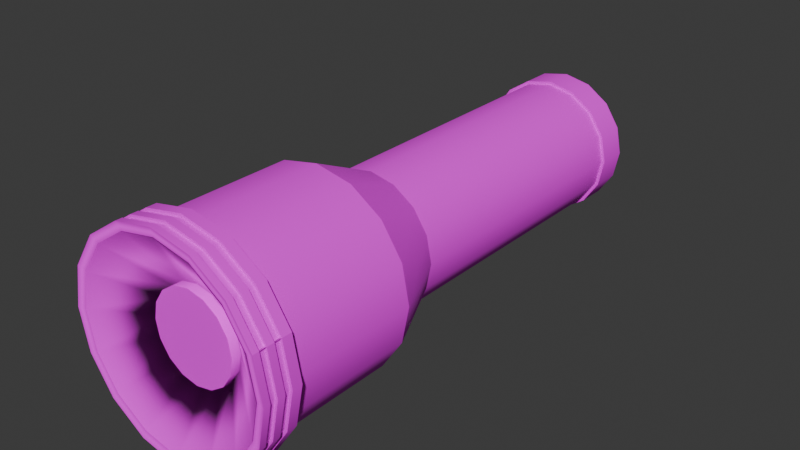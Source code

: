 # Source: Flashlight.blend  (saved by Blender 4.2.66; exported with 4.5.12 LTS)
import bpy
from mathutils import Matrix  # noqa: F401  (used for matrix-valued properties, if any)

bpy.ops.wm.read_factory_settings(use_empty=True)
scene = bpy.context.scene
scene.name = 'Scene'

# ---- collections
col_collection = bpy.data.collections.new('Collection'); scene.collection.children.link(col_collection)

# ---- images (referenced by path relative to the original .blend; pixels are not part of the script)
import os
ASSET_DIR = os.environ.get("B2B_ASSET_DIR", "")  # directory of the original .blend (textures are referenced by path, not embedded)
HERE = os.path.dirname(os.path.abspath(__file__))  # packed textures are extracted next to this script under _unpacked/

def load_image(name, relpath, width, height, colorspace="sRGB"):
    """Load a texture the original file referenced (path relative to the .blend, or extracted next to this script)."""
    p = next((c for c in (os.path.join(HERE, relpath), os.path.join(ASSET_DIR, relpath)) if relpath and os.path.exists(c)), "")
    if p:
        img = bpy.data.images.load(p, check_existing=True)
        img.name = name
    else:  # same state as the original file: an image datablock whose file is absent (Cycles renders it pink)
        img = bpy.data.images.new(name, width, height)
        img.source = "FILE"
        img.filepath = "//" + (relpath or name)
    img.colorspace_settings.name = colorspace
    return img
img_flashlight_mat_png = load_image('Flashlight_MAT.png', 'Flashlight_MAT.png', 1024, 1024, 'sRGB')

# ---- materials (node trees are filled in below, after node groups)
mat_material_001 = bpy.data.materials.new('Material.001')

# ---- node groups
ng_smooth_by_angle = bpy.data.node_groups.new('Smooth by Angle', 'GeometryNodeTree')
_s = ng_smooth_by_angle.interface.new_socket(name='Mesh', in_out='OUTPUT', socket_type='NodeSocketGeometry')
_s = ng_smooth_by_angle.interface.new_socket(name='Mesh', in_out='INPUT', socket_type='NodeSocketGeometry')
_s = ng_smooth_by_angle.interface.new_socket(name='Angle', in_out='INPUT', socket_type='NodeSocketFloat')
_s.subtype = 'ANGLE'
_s.default_value = 0.5236
_s.min_value = 0.0
_s.max_value = 3.142
_s.description = 'Maximum face angle for smooth edges'
_s = ng_smooth_by_angle.interface.new_socket(name='Ignore Sharpness', in_out='INPUT', socket_type='NodeSocketBool')
_s.force_non_field = True
ng_smooth_by_angle.description = 'Set the sharpness of mesh edges based on the angle between the neighboring faces'
ng_smooth_by_angle.is_modifier = True
_N = ng_smooth_by_angle.nodes; _L = ng_smooth_by_angle.links
n0 = _N.new('GeometryNodeSetShadeSmooth'); n0.name = 'Set Shade Smooth'; n0.location = (120, -80)
n0.domain = 'EDGE'
n1 = _N.new('GeometryNodeSetShadeSmooth'); n1.name = 'Set Shade Smooth.001'; n1.location = (300, -80)
n2 = _N.new('NodeGroupOutput'); n2.name = 'Group Output'; n2.location = (480, -80)
n3 = _N.new('GeometryNodeInputMeshEdgeAngle'); n3.name = 'Edge Angle'; n3.location = (-440, -240)
n4 = _N.new('NodeGroupInput'); n4.name = 'Group Input'; n4.location = (-80, -80)
n5 = _N.new('GeometryNodeInputEdgeSmooth'); n5.name = 'Is Edge Smooth'; n5.location = (-260, -120)
n6 = _N.new('GeometryNodeInputShadeSmooth'); n6.name = 'Is Shade Smooth'; n6.location = (-440, -397)
n7 = _N.new('FunctionNodeCompare'); n7.name = 'Compare'; n7.location = (-260, -260)
n7.operation = 'LESS_EQUAL'
n7.inputs[6].default_value = (0.0, 0.0, 0.0, 0.0)
n7.inputs[7].default_value = (0.0, 0.0, 0.0, 0.0)
n8 = _N.new('FunctionNodeBooleanMath'); n8.name = 'Boolean Math.001'; n8.location = (-80, -260)
n9 = _N.new('NodeGroupInput'); n9.name = 'Group Input.001'; n9.location = (-440, -329)
n10 = _N.new('NodeGroupInput'); n10.name = 'Group Input.002'; n10.location = (-259, -189)
n11 = _N.new('FunctionNodeBooleanMath'); n11.name = 'Boolean Math'; n11.location = (-80, -149)
n11.operation = 'OR'
n12 = _N.new('FunctionNodeBooleanMath'); n12.name = 'Boolean Math.002'; n12.location = (-260, -380)
n12.operation = 'OR'
n13 = _N.new('NodeGroupInput'); n13.name = 'Group Input.003'; n13.location = (-440, -460)
_L.new(n3.outputs[0], n7.inputs[0])
_L.new(n1.outputs[0], n2.inputs[0])
_L.new(n9.outputs[1], n7.inputs[1])
_L.new(n7.outputs[0], n8.inputs[0])
_L.new(n4.outputs[0], n0.inputs[0])
_L.new(n0.outputs[0], n1.inputs[0])
_L.new(n8.outputs[0], n0.inputs[2])
_L.new(n10.outputs[2], n11.inputs[1])
_L.new(n5.outputs[0], n11.inputs[0])
_L.new(n11.outputs[0], n0.inputs[1])
_L.new(n13.outputs[2], n12.inputs[1])
_L.new(n6.outputs[0], n12.inputs[0])
_L.new(n12.outputs[0], n8.inputs[1])
n2.is_active_output = True

# ---- material node trees
mat_material_001.use_nodes = True; mat_material_001.node_tree.nodes.clear()
_N = mat_material_001.node_tree.nodes; _L = mat_material_001.node_tree.links
n0 = _N.new('ShaderNodeBsdfPrincipled'); n0.name = 'Principled BSDF'; n0.location = (10, 300)
n0.inputs[2].default_value = 500.0
n1 = _N.new('ShaderNodeOutputMaterial'); n1.name = 'Material Output'; n1.location = (300, 300)
n2 = _N.new('ShaderNodeTexImage'); n2.name = 'Image Texture'; n2.location = (-280, 271)
n2.image = img_flashlight_mat_png
_L.new(n0.outputs[0], n1.inputs[0])
_L.new(n2.outputs[0], n0.inputs[0])
n1.is_active_output = True

# ---- world
world_world = bpy.data.worlds.new('World'); scene.world = world_world
world_world.use_nodes = True; world_world.node_tree.nodes.clear()
_N = world_world.node_tree.nodes; _L = world_world.node_tree.links
n0 = _N.new('ShaderNodeOutputWorld'); n0.name = 'World Output'; n0.location = (300, 300)
n1 = _N.new('ShaderNodeBackground'); n1.name = 'Background'; n1.location = (10, 300)
n1.inputs[0].default_value = (0.05088, 0.05088, 0.05088, 1.0)
_L.new(n1.outputs[0], n0.inputs[0])
n0.is_active_output = True
world_world.color = (0.05088, 0.05088, 0.05088)
world_world.sun_shadow_jitter_overblur = 0.0

# ---- meshes
me_cylinder_005 = bpy.data.meshes.new('Cylinder.005')
me_cylinder_005.from_pydata([(0.0, 0.124, 0.032), (-1.379e-10, -0.1348, 0.04621), (0.01225, 0.124, 0.02956), (0.01768, -0.1348, 0.0427), (0.02263, 0.124, 0.02263), (0.03268, -0.1348, 0.03268), (0.02956, 0.124, 0.01225), (0.0427, -0.1348, 0.01768), (0.032, 0.124, 5.42e-09), (0.04621, -0.1348, -5.966e-09), (0.02956, 0.124, -0.01225), (0.0427, -0.1348, -0.01768), (0.02263, 0.124, -0.02263), (0.03268, -0.1348, -0.03268), (0.01225, 0.124, -0.02956), (0.01768, -0.1348, -0.0427), (0.0, 0.124, -0.032), (-1.379e-10, -0.1348, -0.04621), (-0.01225, 0.124, -0.02956), (-0.01768, -0.1348, -0.0427), (-0.02263, 0.124, -0.02263), (-0.03268, -0.1348, -0.03268), (-0.02956, 0.124, -0.01225), (-0.0427, -0.1348, -0.01768), (-0.032, 0.124, 5.42e-09), (-0.04621, -0.1348, -5.966e-09), (-0.02956, 0.124, 0.01225), (-0.0427, -0.1348, 0.01768), (-0.02263, 0.124, 0.02263), (-0.03268, -0.1348, 0.03268), (-0.01225, 0.124, 0.02956), (-0.01768, -0.1348, 0.0427), (0.0, -0.02427, 0.032), (0.01225, -0.02427, 0.02956), (0.02263, -0.02427, 0.02263), (0.02956, -0.02427, 0.01225), (0.032, -0.02427, -1.061e-09), (0.02956, -0.02427, -0.01225), (0.02263, -0.02427, -0.02263), (0.01225, -0.02427, -0.02956), (0.0, -0.02427, -0.032), (-0.01225, -0.02427, -0.02956), (-0.02263, -0.02427, -0.02263), (-0.02956, -0.02427, -0.01225), (-0.032, -0.02427, -1.061e-09), (-0.02956, -0.02427, 0.01225), (-0.02263, -0.02427, 0.02263), (-0.01225, -0.02427, 0.02956), (-1.379e-10, -0.05562, 0.04621), (0.01768, -0.05562, 0.0427), (0.03268, -0.05562, 0.03268), (0.0427, -0.05562, 0.01768), (0.04621, -0.05562, -2.073e-09), (0.0427, -0.05562, -0.01768), (0.03268, -0.05562, -0.03268), (0.01768, -0.05562, -0.0427), (-1.379e-10, -0.05562, -0.04621), (-0.01768, -0.05562, -0.0427), (-0.03268, -0.05562, -0.03268), (-0.0427, -0.05562, -0.01768), (-0.04621, -0.05562, -2.073e-09), (-0.0427, -0.05562, 0.01768), (-0.03268, -0.05562, 0.03268), (-0.01768, -0.05562, 0.0427), (-1.379e-10, -0.1183, 0.04621), (0.01768, -0.1183, 0.0427), (0.03268, -0.1183, 0.03268), (0.0427, -0.1183, 0.01768), (0.04621, -0.1183, -5.243e-09), (0.0427, -0.1183, -0.01768), (0.03268, -0.1183, -0.03268), (0.01768, -0.1183, -0.0427), (-1.379e-10, -0.1183, -0.04621), (-0.01768, -0.1183, -0.0427), (-0.03268, -0.1183, -0.03268), (-0.0427, -0.1183, -0.01768), (-0.04621, -0.1183, -5.243e-09), (-0.0427, -0.1183, 0.01768), (-0.03268, -0.1183, 0.03268), (-0.01768, -0.1183, 0.0427), (-6.426e-10, -0.1183, 0.02083), (-1.379e-10, -0.1348, 0.04621), (0.01768, -0.1348, 0.0427), (0.03268, -0.1348, 0.03268), (0.0427, -0.1348, 0.01768), (0.04621, -0.1348, -5.966e-09), (0.0427, -0.1348, -0.01768), (0.03268, -0.1348, -0.03268), (0.01768, -0.1348, -0.0427), (-1.379e-10, -0.1348, -0.04621), (-0.01768, -0.1348, -0.0427), (-0.03268, -0.1348, -0.03268), (-0.0427, -0.1348, -0.01768), (-0.04621, -0.1348, -5.966e-09), (-0.0427, -0.1348, 0.01768), (-0.03268, -0.1348, 0.03268), (-0.01768, -0.1348, 0.0427), (0.00797, -0.1183, 0.01924), (0.01473, -0.1183, 0.01473), (0.01924, -0.1183, 0.00797), (0.02083, -0.1183, -5.257e-09), (0.01924, -0.1183, -0.00797), (0.01473, -0.1183, -0.01473), (0.00797, -0.1183, -0.01924), (-6.426e-10, -0.1183, -0.02083), (-0.00797, -0.1183, -0.01924), (-0.01473, -0.1183, -0.01473), (-0.01924, -0.1183, -0.00797), (-0.02083, -0.1183, -5.257e-09), (-0.01924, -0.1183, 0.00797), (-0.01473, -0.1183, 0.01473), (-0.00797, -0.1183, 0.01924), (-7.528e-11, -0.1175, 0.05033), (-7.528e-11, -0.1356, 0.05033), (0.01926, -0.1356, 0.0465), (0.03559, -0.1356, 0.03559), (0.0465, -0.1356, 0.01926), (0.05033, -0.1356, -5.994e-09), (0.0465, -0.1356, -0.01926), (0.03559, -0.1356, -0.03559), (0.01926, -0.1356, -0.0465), (-7.528e-11, -0.1356, -0.05033), (-0.01926, -0.1356, -0.0465), (-0.03559, -0.1356, -0.03559), (-0.0465, -0.1356, -0.01926), (-0.05033, -0.1356, -5.994e-09), (-0.0465, -0.1356, 0.01926), (-0.03559, -0.1356, 0.03559), (-0.01926, -0.1356, 0.0465), (0.01926, -0.1175, 0.0465), (0.03559, -0.1175, 0.03559), (0.0465, -0.1175, 0.01926), (0.05033, -0.1175, -5.206e-09), (0.0465, -0.1175, -0.01926), (0.03559, -0.1175, -0.03559), (0.01926, -0.1175, -0.0465), (-7.528e-11, -0.1175, -0.05033), (-0.01926, -0.1175, -0.0465), (-0.03559, -0.1175, -0.03559), (-0.0465, -0.1175, -0.01926), (-0.05033, -0.1175, -5.206e-09), (-0.0465, -0.1175, 0.01926), (-0.03559, -0.1175, 0.03559), (-0.01926, -0.1175, 0.0465), (-1.379e-10, -0.1348, 0.04621), (0.01768, -0.1348, 0.0427), (0.03268, -0.1348, 0.03268), (0.0427, -0.1348, 0.01768), (0.04621, -0.1348, -5.966e-09), (0.0427, -0.1348, -0.01768), (0.03268, -0.1348, -0.03268), (0.01768, -0.1348, -0.0427), (-1.379e-10, -0.1348, -0.04621), (-0.01768, -0.1348, -0.0427), (-0.03268, -0.1348, -0.03268), (-0.0427, -0.1348, -0.01768), (-0.04621, -0.1348, -5.966e-09), (-0.0427, -0.1348, 0.01768), (-0.03268, -0.1348, 0.03268), (-0.01768, -0.1348, 0.0427), (-1.379e-10, -0.135, 0.04621), (0.01768, -0.135, 0.0427), (0.03268, -0.135, 0.03268), (0.0427, -0.135, 0.01768), (0.04621, -0.135, -5.243e-09), (0.0427, -0.135, -0.01768), (0.03268, -0.135, -0.03268), (0.01768, -0.135, -0.0427), (-1.379e-10, -0.135, -0.04621), (-0.01768, -0.135, -0.0427), (-0.03268, -0.135, -0.03268), (-0.0427, -0.135, -0.01768), (-0.04621, -0.135, -5.243e-09), (-0.0427, -0.135, 0.01768), (-0.03268, -0.135, 0.03268), (-0.01768, -0.135, 0.0427), (-0.00797, -0.1226, 0.01924), (-6.426e-10, -0.1226, 0.02083), (-0.01473, -0.1226, 0.01473), (-0.01924, -0.1226, 0.00797), (-0.02083, -0.1226, -5.446e-09), (-0.01924, -0.1226, -0.00797), (-0.01473, -0.1226, -0.01473), (-0.00797, -0.1226, -0.01924), (-6.426e-10, -0.1226, -0.02083), (0.00797, -0.1226, -0.01924), (0.01473, -0.1226, -0.01473), (0.01924, -0.1226, -0.00797), (0.02083, -0.1226, -5.446e-09), (0.01924, -0.1226, 0.00797), (0.01473, -0.1226, 0.01473), (0.00797, -0.1226, 0.01924), (0.01225, 0.11, 0.02956), (0.02263, 0.11, 0.02263), (0.02956, 0.11, 0.01225), (0.032, 0.11, 4.808e-09), (0.02956, 0.11, -0.01225), (0.02263, 0.11, -0.02263), (0.01225, 0.11, -0.02956), (0.0, 0.11, -0.032), (-0.01225, 0.11, -0.02956), (-0.02263, 0.11, -0.02263), (-0.02956, 0.11, -0.01225), (-0.032, 0.11, 4.808e-09), (-0.02956, 0.11, 0.01225), (-0.02263, 0.11, 0.02263), (-0.01225, 0.11, 0.02956), (0.0, 0.11, 0.032), (0.01283, 0.1243, 0.03097), (-1.106e-11, 0.1243, 0.03352), (0.01283, 0.1097, 0.03097), (0.0237, 0.1243, 0.0237), (0.0237, 0.1097, 0.0237), (0.03097, 0.1243, 0.01283), (0.03097, 0.1097, 0.01283), (0.03352, 0.1243, 5.479e-09), (0.03352, 0.1097, 4.837e-09), (0.03097, 0.1243, -0.01283), (0.03097, 0.1097, -0.01283), (0.0237, 0.1243, -0.0237), (0.0237, 0.1097, -0.0237), (0.01283, 0.1243, -0.03097), (0.01283, 0.1097, -0.03097), (-1.106e-11, 0.1243, -0.03352), (-1.106e-11, 0.1097, -0.03352), (-0.01283, 0.1243, -0.03097), (-0.01283, 0.1097, -0.03097), (-0.0237, 0.1243, -0.0237), (-0.0237, 0.1097, -0.0237), (-0.03097, 0.1243, -0.01283), (-0.03097, 0.1097, -0.01283), (-0.03352, 0.1243, 5.479e-09), (-0.03352, 0.1097, 4.837e-09), (-0.03097, 0.1243, 0.01283), (-0.03097, 0.1097, 0.01283), (-0.0237, 0.1243, 0.0237), (-0.0237, 0.1097, 0.0237), (-0.01283, 0.1243, 0.03097), (-0.01283, 0.1097, 0.03097), (-1.106e-11, 0.1097, 0.03352), (0.0465, -0.1356, 0.01926), (-7.528e-11, -0.1222, 0.05033), (0.01926, -0.1222, 0.0465), (0.03559, -0.1222, 0.03559), (0.0465, -0.1222, 0.01926), (0.05033, -0.1222, -5.408e-09), (0.0465, -0.1222, -0.01926), (0.03559, -0.1222, -0.03559), (0.01926, -0.1222, -0.0465), (-7.528e-11, -0.1222, -0.05033), (-0.01926, -0.1222, -0.0465), (-0.03559, -0.1222, -0.03559), (-0.0465, -0.1222, -0.01926), (-0.05033, -0.1222, -5.408e-09), (-0.0465, -0.1222, 0.01926), (-0.03559, -0.1222, 0.03559), (-0.01926, -0.1222, 0.0465), (0.0465, -0.1222, 0.01926), (-7.528e-11, -0.1256, 0.05033), (0.01926, -0.1256, 0.0465), (0.03559, -0.1256, 0.03559), (0.0465, -0.1256, 0.01926), (0.05033, -0.1256, -5.558e-09), (0.0465, -0.1256, -0.01926), (0.03559, -0.1256, -0.03559), (0.01926, -0.1256, -0.0465), (-7.528e-11, -0.1256, -0.05033), (-0.01926, -0.1256, -0.0465), (-0.03559, -0.1256, -0.03559), (-0.0465, -0.1256, -0.01926), (-0.05033, -0.1256, -5.558e-09), (-0.0465, -0.1256, 0.01926), (-0.03559, -0.1256, 0.03559), (-0.01926, -0.1256, 0.0465), (0.0465, -0.1256, 0.01926), (-7.528e-11, -0.1325, 0.05033), (0.01926, -0.1325, 0.0465), (0.03559, -0.1325, 0.03559), (0.0465, -0.1325, 0.01926), (0.05033, -0.1325, -5.861e-09), (0.0465, -0.1325, -0.01926), (0.03559, -0.1325, -0.03559), (0.01926, -0.1325, -0.0465), (-7.528e-11, -0.1325, -0.05033), (-0.01926, -0.1325, -0.0465), (-0.03559, -0.1325, -0.03559), (-0.0465, -0.1325, -0.01926), (-0.05033, -0.1325, -5.861e-09), (-0.0465, -0.1325, 0.01926), (-0.03559, -0.1325, 0.03559), (-0.01926, -0.1325, 0.0465), (0.0465, -0.1325, 0.01926), (0.01926, -0.1291, 0.0465), (0.03559, -0.1291, 0.03559), (0.0465, -0.1291, 0.01926), (0.05033, -0.1291, -5.709e-09), (0.0465, -0.1291, -0.01926), (0.03559, -0.1291, -0.03559), (0.01926, -0.1291, -0.0465), (-7.528e-11, -0.1291, -0.05033), (-0.01926, -0.1291, -0.0465), (-0.03559, -0.1291, -0.03559), (-0.0465, -0.1291, -0.01926), (-0.05033, -0.1291, -5.709e-09), (-0.0465, -0.1291, 0.01926), (-0.03559, -0.1291, 0.03559), (-0.01926, -0.1291, 0.0465), (0.0465, -0.1291, 0.01926), (-7.528e-11, -0.1291, 0.05033), (0.01878, -0.1256, 0.04519), (0.01878, -0.1223, 0.04519), (0.03464, -0.1256, 0.03459), (0.03464, -0.1223, 0.03459), (0.04523, -0.1256, 0.01874), (0.04523, -0.1223, 0.01874), (0.04895, -0.1256, 3.265e-05), (0.04895, -0.1223, 3.265e-05), (0.04523, -0.1256, -0.01867), (0.04523, -0.1223, -0.01867), (0.03464, -0.1256, -0.03453), (0.03464, -0.1223, -0.03453), (0.01878, -0.1256, -0.04512), (0.01878, -0.1223, -0.04512), (7.883e-05, -0.1256, -0.04884), (7.883e-05, -0.1223, -0.04884), (-0.01863, -0.1256, -0.04512), (-0.01863, -0.1223, -0.04512), (-0.03448, -0.1256, -0.03453), (-0.03448, -0.1223, -0.03453), (-0.04508, -0.1256, -0.01867), (-0.04508, -0.1223, -0.01867), (-0.0488, -0.1256, 3.265e-05), (-0.0488, -0.1223, 3.265e-05), (-0.04508, -0.1256, 0.01874), (-0.04508, -0.1223, 0.01874), (-0.03448, -0.1256, 0.03459), (-0.03448, -0.1223, 0.03459), (-0.01863, -0.1256, 0.04519), (-0.01863, -0.1223, 0.04519), (0.04523, -0.1256, 0.01874), (0.04523, -0.1223, 0.01874), (7.883e-05, -0.1223, 0.04891), (7.883e-05, -0.1256, 0.04891), (7.883e-05, -0.129, 0.04891), (7.883e-05, -0.1324, 0.04891), (-0.01863, -0.1324, 0.04519), (-0.03448, -0.1324, 0.03459), (-0.04508, -0.1324, 0.01874), (-0.0488, -0.1324, 3.265e-05), (-0.04508, -0.1324, -0.01867), (-0.03448, -0.1324, -0.03453), (-0.01863, -0.1324, -0.04512), (7.883e-05, -0.1324, -0.04884), (0.01878, -0.1324, -0.04512), (0.03464, -0.1324, -0.03453), (0.04523, -0.1324, -0.01867), (0.04895, -0.1324, 3.265e-05), (0.04523, -0.1324, 0.01874), (0.03464, -0.1324, 0.03459), (0.04523, -0.1324, 0.01874), (0.01878, -0.1324, 0.04519), (0.01878, -0.129, 0.04519), (0.03464, -0.129, 0.03459), (0.04523, -0.129, 0.01874), (0.04895, -0.129, 3.265e-05), (0.04523, -0.129, -0.01867), (0.03464, -0.129, -0.03453), (0.01878, -0.129, -0.04512), (7.883e-05, -0.129, -0.04884), (-0.01863, -0.129, -0.04512), (-0.03448, -0.129, -0.03453), (-0.04508, -0.129, -0.01867), (-0.0488, -0.129, 3.265e-05), (-0.04508, -0.129, 0.01874), (-0.03448, -0.129, 0.03459), (-0.01863, -0.129, 0.04519), (0.04523, -0.129, 0.01874)], [], [(66, 65, 97, 98), (64, 79, 111, 80), (67, 66, 98, 99), (31, 1, 81, 96), (13, 15, 88, 87), (68, 67, 99, 100), (21, 23, 92, 91), (3, 5, 83, 82), (69, 68, 100, 101), (70, 69, 101, 102), (29, 31, 96, 95), (11, 13, 87, 86), (71, 70, 102, 103), (19, 21, 91, 90), (1, 3, 82, 81), (72, 71, 103, 104), (206, 47, 32, 207), (205, 46, 47, 206), (204, 45, 46, 205), (203, 44, 45, 204), (202, 43, 44, 203), (201, 42, 43, 202), (200, 41, 42, 201), (199, 40, 41, 200), (198, 39, 40, 199), (197, 38, 39, 198), (196, 37, 38, 197), (195, 36, 37, 196), (194, 35, 36, 195), (193, 34, 35, 194), (192, 33, 34, 193), (207, 32, 33, 192), (47, 63, 48, 32), (46, 62, 63, 47), (45, 61, 62, 46), (44, 60, 61, 45), (43, 59, 60, 44), (42, 58, 59, 43), (41, 57, 58, 42), (40, 56, 57, 41), (39, 55, 56, 40), (38, 54, 55, 39), (37, 53, 54, 38), (36, 52, 53, 37), (35, 51, 52, 36), (34, 50, 51, 35), (33, 49, 50, 34), (32, 48, 49, 33), (63, 79, 64, 48), (62, 78, 79, 63), (61, 77, 78, 62), (60, 76, 77, 61), (59, 75, 76, 60), (58, 74, 75, 59), (57, 73, 74, 58), (56, 72, 73, 57), (55, 71, 72, 56), (54, 70, 71, 55), (53, 69, 70, 54), (52, 68, 69, 53), (51, 67, 68, 52), (50, 66, 67, 51), (49, 65, 66, 50), (48, 64, 65, 49), (106, 105, 137, 138), (91, 92, 124, 123), (107, 106, 138, 139), (90, 91, 123, 122), (108, 107, 139, 140), (89, 90, 122, 121), (109, 108, 140, 141), (88, 89, 121, 120), (110, 109, 141, 142), (87, 88, 120, 119), (97, 80, 112, 129), (111, 110, 142, 143), (86, 87, 119, 118), (98, 97, 129, 130), (80, 111, 143, 112), (85, 86, 118, 117), (5, 7, 84, 83), (23, 25, 93, 92), (79, 78, 110, 111), (65, 64, 80, 97), (78, 77, 109, 110), (15, 17, 89, 88), (77, 76, 108, 109), (7, 9, 85, 84), (25, 27, 94, 93), (76, 75, 107, 108), (75, 74, 106, 107), (17, 19, 90, 89), (74, 73, 105, 106), (9, 11, 86, 85), (27, 29, 95, 94), (73, 72, 104, 105), (275, 113, 114, 276), (276, 114, 115, 277), (277, 115, 240, 278), (291, 116, 117, 279), (279, 117, 118, 280), (280, 118, 119, 281), (281, 119, 120, 282), (282, 120, 121, 283), (283, 121, 122, 284), (284, 122, 123, 285), (285, 123, 124, 286), (286, 124, 125, 287), (287, 125, 126, 288), (288, 126, 127, 289), (289, 127, 128, 290), (290, 128, 113, 275), (92, 93, 125, 124), (105, 104, 136, 137), (93, 94, 126, 125), (104, 103, 135, 136), (94, 95, 127, 126), (103, 102, 134, 135), (81, 82, 114, 113), (95, 96, 128, 127), (102, 101, 133, 134), (82, 83, 115, 114), (96, 81, 113, 128), (101, 100, 132, 133), (83, 84, 240, 115), (100, 99, 131, 132), (84, 85, 117, 116), (99, 98, 130, 131), (93, 92, 155, 156), (85, 86, 149, 148), (94, 93, 156, 157), (87, 86, 149, 150), (95, 94, 157, 158), (88, 87, 150, 151), (96, 95, 158, 159), (88, 89, 152, 151), (82, 81, 144, 145), (81, 96, 159, 144), (89, 90, 153, 152), (83, 82, 145, 146), (91, 90, 153, 154), (84, 83, 146, 147), (92, 91, 154, 155), (85, 84, 147, 148), (104, 105, 169, 168), (111, 80, 160, 175), (97, 161, 160, 80), (103, 104, 168, 167), (111, 175, 174, 110), (102, 103, 167, 166), (110, 174, 173, 109), (101, 102, 166, 165), (109, 173, 172, 108), (100, 101, 165, 164), (108, 172, 171, 107), (99, 100, 164, 163), (107, 171, 170, 106), (98, 99, 163, 162), (106, 170, 169, 105), (97, 98, 162, 161), (99, 98, 190, 189), (176, 178, 179, 180, 181, 182, 183, 184, 185, 186, 187, 188, 189, 190, 191, 177), (106, 105, 183, 182), (98, 97, 191, 190), (105, 104, 184, 183), (80, 111, 176, 177), (97, 80, 177, 191), (104, 103, 185, 184), (111, 110, 178, 176), (103, 102, 186, 185), (110, 109, 179, 178), (102, 101, 187, 186), (109, 108, 180, 179), (101, 100, 188, 187), (108, 107, 181, 180), (100, 99, 189, 188), (107, 106, 182, 181), (2, 4, 6, 8, 10, 12, 14, 16, 18, 20, 22, 24, 26, 28, 30, 0), (200, 201, 228, 226), (22, 20, 227, 229), (4, 2, 208, 211), (199, 200, 226, 224), (30, 28, 235, 237), (12, 10, 217, 219), (198, 199, 224, 222), (197, 198, 222, 220), (20, 18, 225, 227), (196, 197, 220, 218), (2, 0, 209, 208), (28, 26, 233, 235), (10, 8, 215, 217), (195, 196, 218, 216), (194, 195, 216, 214), (18, 16, 223, 225), (209, 239, 210, 208), (208, 210, 212, 211), (211, 212, 214, 213), (213, 214, 216, 215), (215, 216, 218, 217), (217, 218, 220, 219), (219, 220, 222, 221), (221, 222, 224, 223), (223, 224, 226, 225), (225, 226, 228, 227), (227, 228, 230, 229), (229, 230, 232, 231), (231, 232, 234, 233), (233, 234, 236, 235), (235, 236, 238, 237), (237, 238, 239, 209), (201, 202, 230, 228), (14, 12, 219, 221), (0, 30, 237, 209), (202, 203, 232, 230), (6, 4, 211, 213), (24, 22, 229, 231), (203, 204, 234, 232), (204, 205, 236, 234), (16, 14, 221, 223), (207, 192, 210, 239), (205, 206, 238, 236), (192, 193, 212, 210), (8, 6, 213, 215), (26, 24, 231, 233), (206, 207, 239, 238), (193, 194, 214, 212), (143, 256, 241, 112), (142, 255, 256, 143), (141, 254, 255, 142), (140, 253, 254, 141), (139, 252, 253, 140), (138, 251, 252, 139), (137, 250, 251, 138), (136, 249, 250, 137), (135, 248, 249, 136), (134, 247, 248, 135), (133, 246, 247, 134), (132, 245, 246, 133), (131, 257, 245, 132), (130, 243, 244, 131), (129, 242, 243, 130), (112, 241, 242, 129), (241, 256, 338, 341), (291, 279, 356, 357), (297, 296, 365, 366), (257, 274, 339, 340), (279, 280, 355, 356), (296, 295, 364, 365), (280, 281, 354, 355), (295, 307, 376, 364), (281, 282, 353, 354), (294, 293, 362, 363), (258, 259, 309, 342), (282, 283, 352, 353), (293, 292, 361, 362), (259, 260, 311, 309), (283, 284, 351, 352), (292, 308, 343, 361), (260, 261, 313, 311), (284, 285, 350, 351), (274, 262, 315, 339), (285, 286, 349, 350), (307, 291, 357, 376), (262, 263, 317, 315), (286, 287, 348, 349), (263, 264, 319, 317), (287, 288, 347, 348), (264, 265, 321, 319), (288, 289, 346, 347), (242, 241, 341, 310), (265, 266, 323, 321), (289, 290, 345, 346), (243, 242, 310, 312), (266, 267, 325, 323), (258, 308, 292, 259), (259, 292, 293, 260), (260, 293, 294, 261), (274, 307, 295, 262), (262, 295, 296, 263), (263, 296, 297, 264), (264, 297, 298, 265), (265, 298, 299, 266), (266, 299, 300, 267), (267, 300, 301, 268), (268, 301, 302, 269), (269, 302, 303, 270), (270, 303, 304, 271), (271, 304, 305, 272), (272, 305, 306, 273), (273, 306, 308, 258), (338, 337, 342, 341), (336, 335, 337, 338), (334, 333, 335, 336), (332, 331, 333, 334), (330, 329, 331, 332), (328, 327, 329, 330), (326, 325, 327, 328), (324, 323, 325, 326), (322, 321, 323, 324), (320, 319, 321, 322), (318, 317, 319, 320), (316, 315, 317, 318), (340, 339, 315, 316), (312, 311, 313, 314), (310, 309, 311, 312), (341, 342, 309, 310), (375, 345, 344, 343), (374, 346, 345, 375), (373, 347, 346, 374), (372, 348, 347, 373), (371, 349, 348, 372), (370, 350, 349, 371), (369, 351, 350, 370), (368, 352, 351, 369), (367, 353, 352, 368), (366, 354, 353, 367), (365, 355, 354, 366), (364, 356, 355, 365), (376, 357, 356, 364), (362, 358, 359, 363), (361, 360, 358, 362), (343, 344, 360, 361), (298, 297, 366, 367), (277, 278, 359, 358), (256, 255, 336, 338), (299, 298, 367, 368), (276, 277, 358, 360), (255, 254, 334, 336), (300, 299, 368, 369), (275, 276, 360, 344), (254, 253, 332, 334), (301, 300, 369, 370), (253, 252, 330, 332), (302, 301, 370, 371), (252, 251, 328, 330), (303, 302, 371, 372), (278, 294, 363, 359), (251, 250, 326, 328), (304, 303, 372, 373), (273, 258, 342, 337), (250, 249, 324, 326), (305, 304, 373, 374), (272, 273, 337, 335), (249, 248, 322, 324), (306, 305, 374, 375), (271, 272, 335, 333), (248, 247, 320, 322), (308, 306, 375, 343), (270, 271, 333, 331), (247, 246, 318, 320), (269, 270, 331, 329), (246, 245, 316, 318), (268, 269, 329, 327), (245, 257, 340, 316), (261, 244, 314, 313), (267, 268, 327, 325), (244, 243, 312, 314), (290, 275, 344, 345)])
me_cylinder_005.polygons.foreach_set('use_smooth', [True] * 358)
_uv = me_cylinder_005.uv_layers.new(name='UVMap')
_uv.uv.foreach_set('vector', [0.6114, 1.445, 0.5946, 1.405, 0.6551, 1.392, 0.6627, 1.411, 0.5946, 1.361, 0.6114, 1.32, 0.6627, 1.355, 0.6551, 1.373, 0.6424, 1.476, 0.6114, 1.445, 0.6627, 1.411, 0.6766, 1.425, 0.7935, 1.177, 0.7767, 1.22, 0.7767, 1.22, 0.7934, 1.177, 0.5967, 1.168, 0.5946, 1.12, 0.5947, 1.12, 0.5968, 1.168, 0.6829, 1.493, 0.6424, 1.476, 0.6766, 1.425, 0.6949, 1.432, 0.6672, 1.027, 0.7088, 1.029, 0.7088, 1.03, 0.6672, 1.027, 0.7462, 1.253, 0.7084, 1.272, 0.7084, 1.272, 0.7461, 1.253, 0.7267, 1.493, 0.6829, 1.493, 0.6949, 1.432, 0.7146, 1.432, 0.7672, 1.476, 0.7267, 1.493, 0.7146, 1.432, 0.7329, 1.425, 0.7935, 1.129, 0.7935, 1.177, 0.7934, 1.177, 0.7934, 1.13, 0.6067, 1.213, 0.5967, 1.168, 0.5968, 1.168, 0.6067, 1.213, 0.7982, 1.445, 0.7672, 1.476, 0.7329, 1.425, 0.7469, 1.411, 0.6299, 1.044, 0.6672, 1.027, 0.6672, 1.027, 0.6299, 1.044, 0.7767, 1.22, 0.7462, 1.253, 0.7461, 1.253, 0.7767, 1.22, 0.8149, 1.405, 0.7982, 1.445, 0.7469, 1.411, 0.7544, 1.392, 0.9584, 0.07343, 0.6321, 0.07343, 0.6321, 0.04309, 0.9584, 0.04309, 0.9584, 0.1038, 0.6321, 0.1038, 0.6321, 0.07343, 0.9584, 0.07343, 0.9584, 0.1341, 0.6321, 0.1341, 0.6321, 0.1038, 0.9584, 0.1038, 0.9584, 0.1645, 0.6321, 0.1645, 0.6321, 0.1341, 0.9584, 0.1341, 0.9584, 0.1948, 0.6321, 0.1948, 0.6321, 0.1645, 0.9584, 0.1645, 0.9584, 0.2252, 0.6321, 0.2252, 0.6321, 0.1948, 0.9584, 0.1948, 0.9584, 0.2555, 0.6321, 0.2555, 0.6321, 0.2252, 0.9584, 0.2252, 0.9584, 0.2858, 0.6321, 0.2858, 0.6321, 0.2555, 0.9584, 0.2555, 0.9584, 0.3162, 0.6321, 0.3162, 0.6321, 0.2858, 0.9584, 0.2858, 0.9584, 0.3465, 0.6321, 0.3465, 0.6321, 0.3162, 0.9584, 0.3162, 0.9584, 0.3769, 0.6321, 0.3769, 0.6321, 0.3465, 0.9584, 0.3465, 0.9584, 0.4072, 0.6321, 0.4072, 0.6321, 0.3769, 0.9584, 0.3769, 0.9584, 0.4376, 0.6321, 0.4376, 0.6321, 0.4072, 0.9584, 0.4072, 0.9584, 0.4679, 0.6321, 0.4679, 0.6321, 0.4376, 0.9584, 0.4376, 0.9584, 0.4982, 0.6321, 0.4982, 0.6321, 0.4679, 0.9584, 0.4679, 0.9584, 0.04309, 0.6321, 0.04309, 0.6321, 0.01275, 0.9584, 0.01275, 0.4602, 0.4344, 0.5076, 0.5033, 0.4697, 0.5252, 0.4339, 0.4496, 0.4837, 0.4153, 0.5416, 0.4757, 0.5076, 0.5033, 0.4602, 0.4344, 0.5038, 0.3926, 0.5707, 0.4429, 0.5416, 0.4757, 0.4837, 0.4153, 0.5201, 0.3669, 0.5941, 0.4058, 0.5707, 0.4429, 0.5038, 0.3926, 0.532, 0.339, 0.6113, 0.3655, 0.5941, 0.4058, 0.5201, 0.3669, 0.5393, 0.3096, 0.6218, 0.323, 0.6113, 0.3655, 0.532, 0.339, 0.5417, 0.2793, 0.6254, 0.2793, 0.6218, 0.323, 0.5393, 0.3096, 0.5393, 0.2491, 0.6218, 0.2356, 0.6254, 0.2793, 0.5417, 0.2793, 0.532, 0.2196, 0.6113, 0.1931, 0.6218, 0.2356, 0.5393, 0.2491, 0.5201, 0.1917, 0.5941, 0.1528, 0.6113, 0.1931, 0.532, 0.2196, 0.5038, 0.1661, 0.5707, 0.1158, 0.5941, 0.1528, 0.5201, 0.1917, 0.4837, 0.1434, 0.5416, 0.08299, 0.5707, 0.1158, 0.5038, 0.1661, 0.4602, 0.1242, 0.5076, 0.0553, 0.5416, 0.08299, 0.4837, 0.1434, 0.4339, 0.1091, 0.4697, 0.03343, 0.5076, 0.0553, 0.4602, 0.1242, 0.4055, 0.09833, 0.4287, 0.01795, 0.4697, 0.03343, 0.4339, 0.1091, 0.4339, 0.4496, 0.4697, 0.5252, 0.4287, 0.5407, 0.4055, 0.4603, 0.009626, 0.6231, 0.1619, 0.6231, 0.1619, 0.6669, 0.009626, 0.6669, 0.009626, 0.5793, 0.1619, 0.5793, 0.1619, 0.6231, 0.009626, 0.6231, 0.009626, 0.5355, 0.1619, 0.5355, 0.1619, 0.5793, 0.009626, 0.5793, 0.009626, 0.4917, 0.1619, 0.4917, 0.1619, 0.5355, 0.009626, 0.5355, 0.009626, 0.4478, 0.1619, 0.4478, 0.1619, 0.4917, 0.009626, 0.4917, 0.009626, 0.404, 0.1619, 0.404, 0.1619, 0.4478, 0.009626, 0.4478, 0.009626, 0.3602, 0.1619, 0.3602, 0.1619, 0.404, 0.009626, 0.404, 0.009626, 0.3164, 0.1619, 0.3164, 0.1619, 0.3602, 0.009626, 0.3602, 0.009626, 0.2726, 0.1619, 0.2726, 0.1619, 0.3164, 0.009626, 0.3164, 0.009626, 0.2287, 0.1619, 0.2287, 0.1619, 0.2726, 0.009626, 0.2726, 0.009626, 0.1849, 0.1619, 0.1849, 0.1619, 0.2287, 0.009626, 0.2287, 0.009626, 0.1411, 0.1619, 0.1411, 0.1619, 0.1849, 0.009626, 0.1849, 0.009626, 0.09727, 0.1619, 0.09727, 0.1619, 0.1411, 0.009626, 0.1411, 0.009626, 0.05345, 0.1619, 0.05345, 0.1619, 0.09727, 0.009626, 0.09727, 0.009626, 0.009626, 0.1619, 0.009626, 0.1619, 0.05345, 0.009626, 0.05345, 0.009626, 0.6669, 0.1619, 0.6669, 0.1619, 0.7108, 0.009626, 0.7108, 0.3139, 0.3205, 0.3155, 0.2969, 0.3901, 0.2997, 0.3858, 0.3372, 0.4326, 0.3499, 0.4174, 0.3939, 0.4076, 0.3893, 0.4229, 0.3473, 0.308, 0.3429, 0.3139, 0.3205, 0.3858, 0.3372, 0.374, 0.3724, 0.4414, 0.3024, 0.4326, 0.3499, 0.4229, 0.3473, 0.43, 0.3018, 0.2981, 0.3633, 0.308, 0.3429, 0.374, 0.3724, 0.3558, 0.4044, 0.4385, 0.2529, 0.4414, 0.3024, 0.43, 0.3018, 0.4277, 0.2546, 0.2821, 0.3793, 0.2981, 0.3633, 0.3558, 0.4044, 0.3322, 0.4327, 0.4259, 0.2057, 0.4385, 0.2529, 0.4277, 0.2546, 0.4157, 0.2094, 0.2651, 0.3943, 0.2821, 0.3793, 0.3322, 0.4327, 0.3024, 0.4545, 0.4052, 0.1615, 0.4259, 0.2057, 0.4157, 0.2094, 0.3959, 0.167, 0.1961, 0.4062, 0.221, 0.4069, 0.2293, 0.4852, 0.176, 0.4942, 0.2441, 0.4028, 0.2651, 0.3943, 0.3024, 0.4545, 0.2692, 0.4732, 0.3765, 0.122, 0.4052, 0.1615, 0.3959, 0.167, 0.3683, 0.1291, 0.2099, 0.1689, 0.183, 0.1668, 0.176, 0.06643, 0.2316, 0.0845, 0.221, 0.4069, 0.2441, 0.4028, 0.2692, 0.4732, 0.2293, 0.4852, 0.3412, 0.08765, 0.3765, 0.122, 0.3683, 0.1291, 0.3341, 0.09608, 0.7084, 1.272, 0.6673, 1.27, 0.6674, 1.27, 0.7084, 1.272, 0.7088, 1.029, 0.7477, 1.05, 0.7477, 1.05, 0.7088, 1.03, 0.6114, 1.32, 0.6424, 1.289, 0.6766, 1.341, 0.6627, 1.355, 0.5946, 1.405, 0.5946, 1.361, 0.6551, 1.373, 0.6551, 1.392, 0.6424, 1.289, 0.6829, 1.272, 0.6949, 1.333, 0.6766, 1.341, 0.5946, 1.12, 0.6046, 1.076, 0.6047, 1.076, 0.5947, 1.12, 0.6829, 1.272, 0.7267, 1.272, 0.7146, 1.333, 0.6949, 1.333, 0.6673, 1.27, 0.6312, 1.25, 0.6312, 1.25, 0.6674, 1.27, 0.7477, 1.05, 0.777, 1.085, 0.7769, 1.085, 0.7477, 1.05, 0.7267, 1.272, 0.7672, 1.289, 0.7329, 1.341, 0.7146, 1.333, 0.7672, 1.289, 0.7982, 1.32, 0.7469, 1.355, 0.7329, 1.341, 0.6046, 1.076, 0.6299, 1.044, 0.6299, 1.044, 0.6047, 1.076, 0.7982, 1.32, 0.8149, 1.361, 0.7544, 1.373, 0.7469, 1.355, 0.6312, 1.25, 0.6067, 1.213, 0.6067, 1.213, 0.6312, 1.25, 0.777, 1.085, 0.7935, 1.129, 0.7934, 1.13, 0.7769, 1.085, 0.8149, 1.361, 0.8149, 1.405, 0.7544, 1.392, 0.7544, 1.373, 0.24, 0.5191, 0.2422, 0.526, 0.1929, 0.5467, 0.1901, 0.538, 0.1976, 0.02208, 0.2019, 0.01323, 0.2512, 0.04261, 0.2478, 0.04967, 0.2478, 0.04967, 0.2512, 0.04261, 0.2949, 0.06799, 0.2912, 0.07417, 0.2911, 0.07409, 0.2949, 0.06799, 0.3341, 0.09608, 0.3296, 0.1013, 0.3296, 0.1013, 0.3341, 0.09608, 0.3683, 0.1291, 0.3631, 0.1335, 0.3631, 0.1335, 0.3683, 0.1291, 0.3959, 0.167, 0.3901, 0.1704, 0.3901, 0.1704, 0.3959, 0.167, 0.4157, 0.2094, 0.4093, 0.2117, 0.4093, 0.2117, 0.4157, 0.2094, 0.4277, 0.2546, 0.4212, 0.2557, 0.4212, 0.2557, 0.4277, 0.2546, 0.43, 0.3018, 0.4233, 0.3014, 0.4233, 0.3014, 0.43, 0.3018, 0.4229, 0.3473, 0.4167, 0.3456, 0.4167, 0.3456, 0.4229, 0.3473, 0.4076, 0.3893, 0.402, 0.3865, 0.402, 0.3865, 0.4076, 0.3893, 0.3854, 0.4269, 0.3804, 0.4231, 0.3804, 0.4231, 0.3854, 0.4269, 0.3571, 0.4592, 0.3529, 0.4548, 0.3529, 0.4548, 0.3571, 0.4592, 0.3232, 0.486, 0.3197, 0.4807, 0.3197, 0.4807, 0.3232, 0.486, 0.2857, 0.5079, 0.283, 0.5021, 0.283, 0.5021, 0.2857, 0.5079, 0.2422, 0.526, 0.24, 0.5191, 0.4174, 0.3939, 0.3931, 0.4325, 0.3854, 0.4269, 0.4076, 0.3893, 0.3155, 0.2969, 0.3126, 0.2731, 0.3889, 0.2609, 0.3901, 0.2997, 0.3931, 0.4325, 0.3644, 0.4668, 0.3571, 0.4592, 0.3854, 0.4269, 0.3126, 0.2731, 0.3051, 0.2498, 0.3778, 0.2233, 0.3889, 0.2609, 0.3644, 0.4668, 0.3286, 0.4939, 0.3232, 0.486, 0.3571, 0.4592, 0.3051, 0.2498, 0.2933, 0.2281, 0.3617, 0.1871, 0.3778, 0.2233, 0.2466, 0.5362, 0.1999, 0.5569, 0.1929, 0.5467, 0.2422, 0.526, 0.3286, 0.4939, 0.2903, 0.5171, 0.2857, 0.5079, 0.3232, 0.486, 0.2933, 0.2281, 0.2772, 0.2087, 0.3372, 0.1549, 0.3617, 0.1871, 0.2109, 0.003386, 0.2573, 0.03242, 0.2512, 0.04261, 0.2019, 0.01323, 0.2903, 0.5171, 0.2466, 0.5362, 0.2422, 0.526, 0.2857, 0.5079, 0.2772, 0.2087, 0.2574, 0.1924, 0.3074, 0.1272, 0.3372, 0.1549, 0.2573, 0.03242, 0.3008, 0.05905, 0.2949, 0.06799, 0.2512, 0.04261, 0.2574, 0.1924, 0.2344, 0.18, 0.2727, 0.1045, 0.3074, 0.1272, 0.3008, 0.05905, 0.3412, 0.08765, 0.3341, 0.09608, 0.2949, 0.06799, 0.2344, 0.18, 0.2099, 0.1689, 0.2316, 0.0845, 0.2727, 0.1045, 0.2401, 1.08, 0.2646, 1.116, 0.2645, 1.116, 0.2401, 1.08, 0.1199, 1.278, 0.1579, 1.3, 0.158, 1.3, 0.1199, 1.278, 0.2043, 1.059, 0.2401, 1.08, 0.2401, 1.08, 0.2043, 1.059, 0.2012, 1.303, 0.1579, 1.3, 0.158, 1.3, 0.2012, 1.303, 0.1632, 1.058, 0.2043, 1.059, 0.2043, 1.059, 0.1632, 1.058, 0.2362, 1.289, 0.2012, 1.303, 0.2012, 1.303, 0.2361, 1.289, 0.1247, 1.076, 0.1632, 1.058, 0.1632, 1.058, 0.1247, 1.076, 0.2362, 1.289, 0.2608, 1.259, 0.2607, 1.259, 0.2361, 1.289, 0.07717, 1.153, 0.09391, 1.11, 0.09395, 1.11, 0.07723, 1.153, 0.09391, 1.11, 0.1247, 1.076, 0.1247, 1.076, 0.09395, 1.11, 0.2608, 1.259, 0.2743, 1.214, 0.2742, 1.214, 0.2607, 1.259, 0.07725, 1.201, 0.07717, 1.153, 0.07723, 1.153, 0.07731, 1.201, 0.2743, 1.163, 0.2743, 1.214, 0.2742, 1.214, 0.2742, 1.163, 0.09328, 1.245, 0.07725, 1.201, 0.07731, 1.201, 0.09333, 1.245, 0.2646, 1.116, 0.2743, 1.163, 0.2742, 1.163, 0.2645, 1.116, 0.1199, 1.278, 0.09328, 1.245, 0.09333, 1.245, 0.1199, 1.278, 0.2841, 0.6402, 0.2688, 0.6526, 0.2135, 0.6036, 0.2476, 0.576, 0.2943, 0.7501, 0.3138, 0.7535, 0.3134, 0.8273, 0.2702, 0.82, 0.3333, 0.7504, 0.3566, 0.8204, 0.3134, 0.8273, 0.3138, 0.7535, 0.3026, 0.6333, 0.2841, 0.6402, 0.2476, 0.576, 0.2887, 0.5608, 0.2943, 0.7501, 0.2702, 0.82, 0.2316, 0.7991, 0.2769, 0.7407, 0.3224, 0.6328, 0.3026, 0.6333, 0.2887, 0.5608, 0.3325, 0.5596, 0.2769, 0.7407, 0.2316, 0.7991, 0.2019, 0.7669, 0.2635, 0.7262, 0.3413, 0.6386, 0.3224, 0.6328, 0.3325, 0.5596, 0.3743, 0.5726, 0.2635, 0.7262, 0.2019, 0.7669, 0.184, 0.7269, 0.2555, 0.7082, 0.3572, 0.6502, 0.3413, 0.6386, 0.3743, 0.5726, 0.4098, 0.5983, 0.2555, 0.7082, 0.184, 0.7269, 0.18, 0.6833, 0.2537, 0.6885, 0.3686, 0.6664, 0.3572, 0.6502, 0.4098, 0.5983, 0.4351, 0.6341, 0.2537, 0.6885, 0.18, 0.6833, 0.1902, 0.6406, 0.2583, 0.6693, 0.3743, 0.6853, 0.3686, 0.6664, 0.4351, 0.6341, 0.4476, 0.6761, 0.2583, 0.6693, 0.1902, 0.6406, 0.2135, 0.6036, 0.2688, 0.6526, 0.3735, 0.705, 0.3743, 0.6853, 0.4476, 0.6761, 0.4459, 0.7199, 0.1621, 0.8327, 0.1822, 0.8452, 0.1744, 0.8541, 0.1582, 0.8438, 0.1861, 0.9089, 0.1761, 0.9245, 0.1608, 0.9351, 0.1423, 0.9387, 0.1236, 0.9352, 0.1078, 0.9244, 0.0968, 0.9087, 0.09302, 0.8898, 0.09577, 0.871, 0.1055, 0.855, 0.1207, 0.8443, 0.1392, 0.8406, 0.1582, 0.8438, 0.1744, 0.8541, 0.1858, 0.8712, 0.1889, 0.8907, 0.09974, 0.933, 0.08615, 0.9136, 0.0968, 0.9087, 0.1078, 0.9244, 0.1822, 0.8452, 0.1963, 0.8639, 0.1858, 0.8712, 0.1744, 0.8541, 0.08615, 0.9136, 0.08128, 0.8904, 0.09302, 0.8898, 0.0968, 0.9087, 0.1996, 0.8906, 0.1966, 0.9125, 0.1861, 0.9089, 0.1889, 0.8907, 0.1969, 0.8698, 0.1996, 0.8906, 0.1889, 0.8907, 0.1858, 0.8712, 0.08128, 0.8904, 0.08476, 0.8673, 0.09577, 0.871, 0.09302, 0.8898, 0.1966, 0.9125, 0.1847, 0.9321, 0.1761, 0.9245, 0.1861, 0.9089, 0.08476, 0.8673, 0.09683, 0.8473, 0.1055, 0.855, 0.09577, 0.871, 0.1847, 0.9321, 0.1657, 0.9456, 0.1608, 0.9351, 0.1761, 0.9245, 0.09683, 0.8473, 0.1158, 0.8338, 0.1207, 0.8443, 0.1055, 0.855, 0.1657, 0.9456, 0.1427, 0.9504, 0.1423, 0.9387, 0.1608, 0.9351, 0.1158, 0.8338, 0.1387, 0.8288, 0.1392, 0.8406, 0.1207, 0.8443, 0.1427, 0.9504, 0.1195, 0.9462, 0.1236, 0.9352, 0.1423, 0.9387, 0.1387, 0.8288, 0.1621, 0.8327, 0.1582, 0.8438, 0.1392, 0.8406, 0.1195, 0.9462, 0.09974, 0.933, 0.1078, 0.9244, 0.1236, 0.9352, 0.5255, 0.7971, 0.5506, 0.8141, 0.5673, 0.8394, 0.5731, 0.8692, 0.567, 0.8989, 0.55, 0.9241, 0.5246, 0.9408, 0.4949, 0.9465, 0.4651, 0.9404, 0.44, 0.9234, 0.4233, 0.8981, 0.4175, 0.8683, 0.4236, 0.8386, 0.4406, 0.8135, 0.4659, 0.7967, 0.4957, 0.791, 0.9584, 0.2555, 0.9584, 0.2252, 0.9584, 0.2252, 0.9584, 0.2555, 0.4233, 0.8981, 0.44, 0.9234, 0.44, 0.9234, 0.4233, 0.8981, 0.5506, 0.8141, 0.5255, 0.7971, 0.5255, 0.7971, 0.5506, 0.8141, 0.9584, 0.2858, 0.9584, 0.2555, 0.9584, 0.2555, 0.9584, 0.2858, 0.4659, 0.7967, 0.4406, 0.8135, 0.4406, 0.8135, 0.4659, 0.7967, 0.55, 0.9241, 0.567, 0.8989, 0.567, 0.8989, 0.55, 0.9241, 0.9584, 0.3162, 0.9584, 0.2858, 0.9584, 0.2858, 0.9584, 0.3162, 0.9584, 0.3465, 0.9584, 0.3162, 0.9584, 0.3162, 0.9584, 0.3465, 0.44, 0.9234, 0.4651, 0.9404, 0.4651, 0.9404, 0.44, 0.9234, 0.9584, 0.3769, 0.9584, 0.3465, 0.9584, 0.3465, 0.9584, 0.3769, 0.5255, 0.7971, 0.4957, 0.791, 0.4957, 0.791, 0.5255, 0.7971, 0.4406, 0.8135, 0.4236, 0.8386, 0.4236, 0.8386, 0.4406, 0.8135, 0.567, 0.8989, 0.5731, 0.8692, 0.5731, 0.8692, 0.567, 0.8989, 0.9584, 0.4072, 0.9584, 0.3769, 0.9584, 0.3769, 0.9584, 0.4072, 0.9584, 0.4376, 0.9584, 0.4072, 0.9584, 0.4072, 0.9584, 0.4376, 0.4651, 0.9404, 0.4949, 0.9465, 0.4949, 0.9465, 0.4651, 0.9404, 0.9925, 0.04309, 0.9584, 0.04309, 0.9584, 0.01275, 0.9925, 0.01275, 0.9925, 0.4982, 0.9584, 0.4982, 0.9584, 0.4679, 0.9925, 0.4679, 0.9925, 0.4679, 0.9584, 0.4679, 0.9584, 0.4376, 0.9925, 0.4376, 0.9925, 0.4376, 0.9584, 0.4376, 0.9584, 0.4072, 0.9925, 0.4072, 0.9925, 0.4072, 0.9584, 0.4072, 0.9584, 0.3769, 0.9925, 0.3769, 0.9925, 0.3769, 0.9584, 0.3769, 0.9584, 0.3465, 0.9925, 0.3465, 0.9925, 0.3465, 0.9584, 0.3465, 0.9584, 0.3162, 0.9925, 0.3162, 0.9925, 0.3162, 0.9584, 0.3162, 0.9584, 0.2858, 0.9925, 0.2858, 0.9925, 0.2858, 0.9584, 0.2858, 0.9584, 0.2555, 0.9925, 0.2555, 0.9925, 0.2555, 0.9584, 0.2555, 0.9584, 0.2252, 0.9925, 0.2252, 0.9925, 0.2252, 0.9584, 0.2252, 0.9584, 0.1948, 0.9925, 0.1948, 0.9925, 0.1948, 0.9584, 0.1948, 0.9584, 0.1645, 0.9925, 0.1645, 0.9925, 0.1645, 0.9584, 0.1645, 0.9584, 0.1341, 0.9925, 0.1341, 0.9925, 0.1341, 0.9584, 0.1341, 0.9584, 0.1038, 0.9925, 0.1038, 0.9925, 0.1038, 0.9584, 0.1038, 0.9584, 0.07343, 0.9925, 0.07343, 0.9925, 0.07343, 0.9584, 0.07343, 0.9584, 0.04309, 0.9925, 0.04309, 0.9584, 0.2252, 0.9584, 0.1948, 0.9584, 0.1948, 0.9584, 0.2252, 0.5246, 0.9408, 0.55, 0.9241, 0.55, 0.9241, 0.5246, 0.9408, 0.4957, 0.791, 0.4659, 0.7967, 0.4659, 0.7967, 0.4957, 0.791, 0.9584, 0.1948, 0.9584, 0.1645, 0.9584, 0.1645, 0.9584, 0.1948, 0.5673, 0.8394, 0.5506, 0.8141, 0.5506, 0.8141, 0.5673, 0.8394, 0.4175, 0.8683, 0.4233, 0.8981, 0.4233, 0.8981, 0.4175, 0.8683, 0.9584, 0.1645, 0.9584, 0.1341, 0.9584, 0.1341, 0.9584, 0.1645, 0.9584, 0.1341, 0.9584, 0.1038, 0.9584, 0.1038, 0.9584, 0.1341, 0.4949, 0.9465, 0.5246, 0.9408, 0.5246, 0.9408, 0.4949, 0.9465, 0.9584, 0.04309, 0.9584, 0.01275, 0.9584, 0.01275, 0.9584, 0.04309, 0.9584, 0.1038, 0.9584, 0.07343, 0.9584, 0.07343, 0.9584, 0.1038, 0.9584, 0.4982, 0.9584, 0.4679, 0.9584, 0.4679, 0.9584, 0.4982, 0.5731, 0.8692, 0.5673, 0.8394, 0.5673, 0.8394, 0.5731, 0.8692, 0.4236, 0.8386, 0.4175, 0.8683, 0.4175, 0.8683, 0.4236, 0.8386, 0.9584, 0.07343, 0.9584, 0.04309, 0.9584, 0.04309, 0.9584, 0.07343, 0.9584, 0.4679, 0.9584, 0.4376, 0.9584, 0.4376, 0.9584, 0.4679, 0.2692, 0.4732, 0.2734, 0.482, 0.2324, 0.4955, 0.2293, 0.4852, 0.3024, 0.4545, 0.3078, 0.4626, 0.2734, 0.482, 0.2692, 0.4732, 0.3322, 0.4327, 0.3386, 0.4395, 0.3078, 0.4626, 0.3024, 0.4545, 0.3558, 0.4044, 0.3634, 0.4102, 0.3386, 0.4395, 0.3322, 0.4327, 0.374, 0.3724, 0.3826, 0.3768, 0.3634, 0.4102, 0.3558, 0.4044, 0.3858, 0.3372, 0.3953, 0.3398, 0.3826, 0.3768, 0.374, 0.3724, 0.3901, 0.2997, 0.4004, 0.3003, 0.3953, 0.3398, 0.3858, 0.3372, 0.3889, 0.2609, 0.3988, 0.2593, 0.4004, 0.3003, 0.3901, 0.2997, 0.3778, 0.2233, 0.3876, 0.2197, 0.3988, 0.2593, 0.3889, 0.2609, 0.3617, 0.1871, 0.3704, 0.1819, 0.3876, 0.2197, 0.3778, 0.2233, 0.3372, 0.1549, 0.3452, 0.1483, 0.3704, 0.1819, 0.3617, 0.1871, 0.3074, 0.1272, 0.3142, 0.1192, 0.3452, 0.1483, 0.3372, 0.1549, 0.2727, 0.1045, 0.2781, 0.0949, 0.3142, 0.1192, 0.3074, 0.1272, 0.2316, 0.0845, 0.2364, 0.07394, 0.2785, 0.09547, 0.2727, 0.1045, 0.176, 0.06643, 0.183, 0.05222, 0.2364, 0.07394, 0.2316, 0.0845, 0.2293, 0.4852, 0.2324, 0.4955, 0.1805, 0.5082, 0.176, 0.4942, 0.2324, 0.4955, 0.2734, 0.482, 0.2734, 0.482, 0.2324, 0.4955, 0.2911, 0.07409, 0.3296, 0.1013, 0.3296, 0.1013, 0.2911, 0.07409, 0.3835, 0.1742, 0.3571, 0.1384, 0.3571, 0.1384, 0.3835, 0.1742, 0.0, 0.0, 0.0, 0.0, 0.0, 0.0, 0.0, 0.0, 0.3296, 0.1013, 0.3631, 0.1335, 0.3631, 0.1335, 0.3296, 0.1013, 0.3571, 0.1384, 0.3245, 0.1073, 0.3245, 0.1073, 0.3571, 0.1384, 0.3631, 0.1335, 0.3901, 0.1704, 0.3901, 0.1704, 0.3631, 0.1335, 0.3245, 0.1073, 0.2867, 0.08097, 0.2867, 0.08097, 0.3245, 0.1073, 0.3901, 0.1704, 0.4093, 0.2117, 0.4093, 0.2117, 0.3901, 0.1704, 0.287, 0.08139, 0.2439, 0.05784, 0.2439, 0.05784, 0.287, 0.08139, 0.2348, 0.5032, 0.1838, 0.5184, 0.1838, 0.5184, 0.2348, 0.5032, 0.4093, 0.2117, 0.4212, 0.2557, 0.4212, 0.2557, 0.4093, 0.2117, 0.2439, 0.05784, 0.1928, 0.032, 0.1928, 0.032, 0.2439, 0.05784, 0.188, 0.04191, 0.24, 0.06601, 0.24, 0.06601, 0.188, 0.04191, 0.4212, 0.2557, 0.4233, 0.3014, 0.4233, 0.3014, 0.4212, 0.2557, 0.187, 0.5282, 0.2374, 0.5111, 0.2374, 0.5111, 0.187, 0.5282, 0.24, 0.06601, 0.2828, 0.08862, 0.2828, 0.08862, 0.24, 0.06601, 0.4233, 0.3014, 0.4167, 0.3456, 0.4167, 0.3456, 0.4233, 0.3014, 0.2823, 0.08785, 0.3193, 0.1133, 0.3193, 0.1133, 0.2823, 0.08785, 0.4167, 0.3456, 0.402, 0.3865, 0.402, 0.3865, 0.4167, 0.3456, 0.0, 0.0, 0.0, 0.0, 0.0, 0.0, 0.0, 0.0, 0.3193, 0.1133, 0.3511, 0.1434, 0.3511, 0.1434, 0.3193, 0.1133, 0.402, 0.3865, 0.3804, 0.4231, 0.3804, 0.4231, 0.402, 0.3865, 0.3511, 0.1434, 0.3769, 0.1781, 0.3769, 0.1781, 0.3511, 0.1434, 0.3804, 0.4231, 0.3529, 0.4548, 0.3529, 0.4548, 0.3804, 0.4231, 0.3769, 0.1781, 0.3948, 0.217, 0.3948, 0.217, 0.3769, 0.1781, 0.3529, 0.4548, 0.3197, 0.4807, 0.3197, 0.4807, 0.3529, 0.4548, 0.1805, 0.5082, 0.2324, 0.4955, 0.2324, 0.4955, 0.1805, 0.5082, 0.3948, 0.217, 0.4062, 0.2581, 0.4062, 0.2581, 0.3948, 0.217, 0.3197, 0.4807, 0.283, 0.5021, 0.283, 0.5021, 0.3197, 0.4807, 0.2364, 0.07394, 0.183, 0.05222, 0.183, 0.05222, 0.2364, 0.07394, 0.4062, 0.2581, 0.408, 0.3006, 0.408, 0.3006, 0.4062, 0.2581, 0.2348, 0.5032, 0.2374, 0.5111, 0.187, 0.5282, 0.1838, 0.5184, 0.188, 0.04191, 0.1928, 0.032, 0.2439, 0.05784, 0.24, 0.06601, 0.24, 0.06601, 0.2439, 0.05784, 0.287, 0.08139, 0.2828, 0.08862, 0.2823, 0.08785, 0.2867, 0.08097, 0.3245, 0.1073, 0.3193, 0.1133, 0.3193, 0.1133, 0.3245, 0.1073, 0.3571, 0.1384, 0.3511, 0.1434, 0.3511, 0.1434, 0.3571, 0.1384, 0.3835, 0.1742, 0.3769, 0.1781, 0.3769, 0.1781, 0.3835, 0.1742, 0.4021, 0.2144, 0.3948, 0.217, 0.3948, 0.217, 0.4021, 0.2144, 0.4137, 0.2569, 0.4062, 0.2581, 0.4062, 0.2581, 0.4137, 0.2569, 0.4157, 0.301, 0.408, 0.3006, 0.408, 0.3006, 0.4157, 0.301, 0.4095, 0.3437, 0.4024, 0.3418, 0.4024, 0.3418, 0.4095, 0.3437, 0.3955, 0.3832, 0.389, 0.38, 0.389, 0.38, 0.3955, 0.3832, 0.3747, 0.4188, 0.369, 0.4145, 0.369, 0.4145, 0.3747, 0.4188, 0.3481, 0.4497, 0.3433, 0.4445, 0.3433, 0.4445, 0.3481, 0.4497, 0.3157, 0.4747, 0.3117, 0.4686, 0.3117, 0.4686, 0.3157, 0.4747, 0.2798, 0.4953, 0.2766, 0.4886, 0.2766, 0.4886, 0.2798, 0.4953, 0.2374, 0.5111, 0.2348, 0.5032, 0.2734, 0.482, 0.2766, 0.4886, 0.2348, 0.5032, 0.2324, 0.4955, 0.3078, 0.4626, 0.3117, 0.4686, 0.2766, 0.4886, 0.2734, 0.482, 0.3386, 0.4395, 0.3433, 0.4445, 0.3117, 0.4686, 0.3078, 0.4626, 0.3634, 0.4102, 0.369, 0.4145, 0.3433, 0.4445, 0.3386, 0.4395, 0.3826, 0.3768, 0.389, 0.38, 0.369, 0.4145, 0.3634, 0.4102, 0.3953, 0.3398, 0.4024, 0.3418, 0.389, 0.38, 0.3826, 0.3768, 0.4004, 0.3003, 0.408, 0.3006, 0.4024, 0.3418, 0.3953, 0.3398, 0.3988, 0.2593, 0.4062, 0.2581, 0.408, 0.3006, 0.4004, 0.3003, 0.3876, 0.2197, 0.3948, 0.217, 0.4062, 0.2581, 0.3988, 0.2593, 0.3704, 0.1819, 0.3769, 0.1781, 0.3948, 0.217, 0.3876, 0.2197, 0.3452, 0.1483, 0.3511, 0.1434, 0.3769, 0.1781, 0.3704, 0.1819, 0.3142, 0.1192, 0.3193, 0.1133, 0.3511, 0.1434, 0.3452, 0.1483, 0.2781, 0.0949, 0.2823, 0.08785, 0.3193, 0.1133, 0.3142, 0.1192, 0.2364, 0.07394, 0.24, 0.06601, 0.2828, 0.08862, 0.2785, 0.09547, 0.183, 0.05222, 0.188, 0.04191, 0.24, 0.06601, 0.2364, 0.07394, 0.2324, 0.4955, 0.2348, 0.5032, 0.1838, 0.5184, 0.1805, 0.5082, 0.2798, 0.4953, 0.283, 0.5021, 0.24, 0.5191, 0.2374, 0.5111, 0.3157, 0.4747, 0.3197, 0.4807, 0.283, 0.5021, 0.2798, 0.4953, 0.3481, 0.4497, 0.3529, 0.4548, 0.3197, 0.4807, 0.3157, 0.4747, 0.3747, 0.4188, 0.3804, 0.4231, 0.3529, 0.4548, 0.3481, 0.4497, 0.3955, 0.3832, 0.402, 0.3865, 0.3804, 0.4231, 0.3747, 0.4188, 0.4095, 0.3437, 0.4167, 0.3456, 0.402, 0.3865, 0.3955, 0.3832, 0.4157, 0.301, 0.4233, 0.3014, 0.4167, 0.3456, 0.4095, 0.3437, 0.4137, 0.2569, 0.4212, 0.2557, 0.4233, 0.3014, 0.4157, 0.301, 0.4021, 0.2144, 0.4093, 0.2117, 0.4212, 0.2557, 0.4137, 0.2569, 0.3835, 0.1742, 0.3901, 0.1704, 0.4093, 0.2117, 0.4021, 0.2144, 0.3571, 0.1384, 0.3631, 0.1335, 0.3901, 0.1704, 0.3835, 0.1742, 0.3245, 0.1073, 0.3296, 0.1013, 0.3631, 0.1335, 0.3571, 0.1384, 0.2867, 0.08097, 0.2911, 0.07409, 0.3296, 0.1013, 0.3245, 0.1073, 0.2439, 0.05784, 0.2478, 0.04967, 0.2912, 0.07417, 0.287, 0.08139, 0.1928, 0.032, 0.1976, 0.02208, 0.2478, 0.04967, 0.2439, 0.05784, 0.2374, 0.5111, 0.24, 0.5191, 0.1901, 0.538, 0.187, 0.5282, 0.4021, 0.2144, 0.3835, 0.1742, 0.3835, 0.1742, 0.4021, 0.2144, 0.2478, 0.04967, 0.2912, 0.07417, 0.2912, 0.07417, 0.2478, 0.04967, 0.2734, 0.482, 0.3078, 0.4626, 0.3078, 0.4626, 0.2734, 0.482, 0.4137, 0.2569, 0.4021, 0.2144, 0.4021, 0.2144, 0.4137, 0.2569, 0.1976, 0.02208, 0.2478, 0.04967, 0.2478, 0.04967, 0.1976, 0.02208, 0.3078, 0.4626, 0.3386, 0.4395, 0.3386, 0.4395, 0.3078, 0.4626, 0.4157, 0.301, 0.4137, 0.2569, 0.4137, 0.2569, 0.4157, 0.301, 0.24, 0.5191, 0.1901, 0.538, 0.1901, 0.538, 0.24, 0.5191, 0.3386, 0.4395, 0.3634, 0.4102, 0.3634, 0.4102, 0.3386, 0.4395, 0.4095, 0.3437, 0.4157, 0.301, 0.4157, 0.301, 0.4095, 0.3437, 0.3634, 0.4102, 0.3826, 0.3768, 0.3826, 0.3768, 0.3634, 0.4102, 0.3955, 0.3832, 0.4095, 0.3437, 0.4095, 0.3437, 0.3955, 0.3832, 0.3826, 0.3768, 0.3953, 0.3398, 0.3953, 0.3398, 0.3826, 0.3768, 0.3747, 0.4188, 0.3955, 0.3832, 0.3955, 0.3832, 0.3747, 0.4188, 0.0, 0.0, 0.0, 0.0, 0.0, 0.0, 0.0, 0.0, 0.3953, 0.3398, 0.4004, 0.3003, 0.4004, 0.3003, 0.3953, 0.3398, 0.3481, 0.4497, 0.3747, 0.4188, 0.3747, 0.4188, 0.3481, 0.4497, 0.2766, 0.4886, 0.2348, 0.5032, 0.2348, 0.5032, 0.2766, 0.4886, 0.4004, 0.3003, 0.3988, 0.2593, 0.3988, 0.2593, 0.4004, 0.3003, 0.3157, 0.4747, 0.3481, 0.4497, 0.3481, 0.4497, 0.3157, 0.4747, 0.3117, 0.4686, 0.2766, 0.4886, 0.2766, 0.4886, 0.3117, 0.4686, 0.3988, 0.2593, 0.3876, 0.2197, 0.3876, 0.2197, 0.3988, 0.2593, 0.2798, 0.4953, 0.3157, 0.4747, 0.3157, 0.4747, 0.2798, 0.4953, 0.3433, 0.4445, 0.3117, 0.4686, 0.3117, 0.4686, 0.3433, 0.4445, 0.3876, 0.2197, 0.3704, 0.1819, 0.3704, 0.1819, 0.3876, 0.2197, 0.2374, 0.5111, 0.2798, 0.4953, 0.2798, 0.4953, 0.2374, 0.5111, 0.369, 0.4145, 0.3433, 0.4445, 0.3433, 0.4445, 0.369, 0.4145, 0.3704, 0.1819, 0.3452, 0.1483, 0.3452, 0.1483, 0.3704, 0.1819, 0.389, 0.38, 0.369, 0.4145, 0.369, 0.4145, 0.389, 0.38, 0.3452, 0.1483, 0.3142, 0.1192, 0.3142, 0.1192, 0.3452, 0.1483, 0.4024, 0.3418, 0.389, 0.38, 0.389, 0.38, 0.4024, 0.3418, 0.3142, 0.1192, 0.2781, 0.0949, 0.2781, 0.0949, 0.3142, 0.1192, 0.0, 0.0, 0.0, 0.0, 0.0, 0.0, 0.0, 0.0, 0.408, 0.3006, 0.4024, 0.3418, 0.4024, 0.3418, 0.408, 0.3006, 0.2785, 0.09547, 0.2364, 0.07394, 0.2364, 0.07394, 0.2785, 0.09547, 0.283, 0.5021, 0.24, 0.5191, 0.24, 0.5191, 0.283, 0.5021])
me_cylinder_005.materials.append(mat_material_001)
me_cylinder_005.update()

# ---- objects
ob_flashlight = bpy.data.objects.new('Flashlight', me_cylinder_005)

# ---- transforms, parenting, visibility, modifiers, constraints
ob_flashlight.location = (0.0, 0.0, 0.0)
_m = ob_flashlight.modifiers.new('Smooth by Angle', 'NODES')
_m.node_group = ng_smooth_by_angle
_gi = [s.identifier for s in ng_smooth_by_angle.interface.items_tree if s.item_type == 'SOCKET' and s.in_out == 'INPUT']
_m[_gi[1]] = 0.4014  # Angle
_m.use_pin_to_last = True
_m.show_group_selector = False

# ---- collection membership
col_collection.objects.link(ob_flashlight)

# ---- scene / render settings (as saved in the file)
scene.frame_start = 1; scene.frame_end = 250; scene.frame_set(1)
scene.render.engine = 'BLENDER_EEVEE_NEXT'
bpy.context.view_layer.update()

# ---- added for rendering (the .blend has no active camera and no usable light): camera, sun
cam_auto = bpy.data.cameras.new('AutoCamera')
cam_auto.lens = 50.0
cam_auto.sensor_width = 36.0
cam_auto.clip_end = 1000.0
ob_auto_camera = bpy.data.objects.new('AutoCamera', cam_auto)
scene.collection.objects.link(ob_auto_camera)
ob_auto_camera.location = (0.274165, -0.334612, 0.219332)
ob_auto_camera.rotation_euler = (1.09748, -7.21219e-08, 0.694738)
scene.camera = ob_auto_camera
light_auto_sun = bpy.data.lights.new('AutoSun', 'SUN')
light_auto_sun.energy = 3.0
light_auto_sun.angle = 0.0523599
ob_auto_sun = bpy.data.objects.new('AutoSun', light_auto_sun)
scene.collection.objects.link(ob_auto_sun)
ob_auto_sun.rotation_euler = (0.872665, 0.174533, 0.523599)
bpy.context.view_layer.update()
